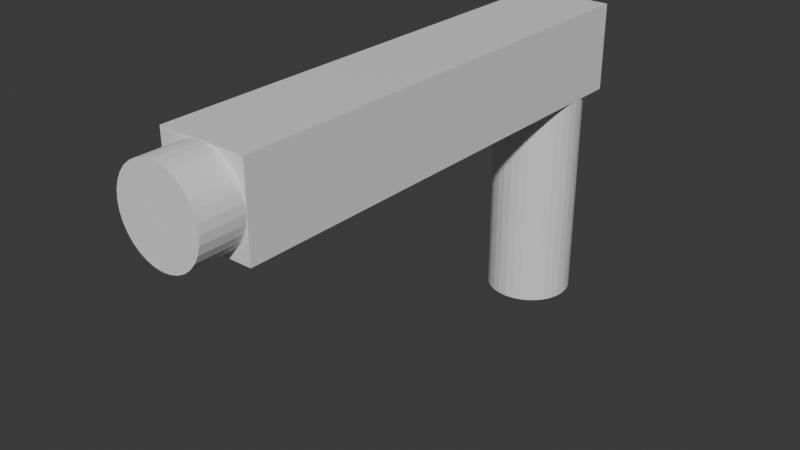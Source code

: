 # Source: Gun.blend  (saved by Blender 4.0.36; exported with 4.5.12 LTS)
import bpy
from mathutils import Matrix  # noqa: F401  (used for matrix-valued properties, if any)

bpy.ops.wm.read_factory_settings(use_empty=True)
scene = bpy.context.scene
scene.name = 'Scene'

# ---- collections
col_collection = bpy.data.collections.new('Collection'); scene.collection.children.link(col_collection)

# ---- materials (node trees are filled in below, after node groups)
mat_material = bpy.data.materials.new('Material')
mat_material.alpha_threshold = 0.0
mat_material.use_transparent_shadow = False
mat_material.roughness = 0.5
mat_material.line_color = (0.0, 0.0, 0.0, 1.0)

# ---- material node trees
mat_material.use_nodes = True; mat_material.node_tree.nodes.clear()
_N = mat_material.node_tree.nodes; _L = mat_material.node_tree.links
n0 = _N.new('ShaderNodeOutputMaterial'); n0.name = 'Material Output'; n0.location = (300, 300)
n1 = _N.new('ShaderNodeBsdfPrincipled'); n1.name = 'Principled BSDF'; n1.location = (10, 300)
n1.inputs[3].default_value = 1.45
_L.new(n1.outputs[0], n0.inputs[0])
n0.is_active_output = True

# ---- world
world_world = bpy.data.worlds.new('World'); scene.world = world_world
world_world.use_nodes = True; world_world.node_tree.nodes.clear()
_N = world_world.node_tree.nodes; _L = world_world.node_tree.links
n0 = _N.new('ShaderNodeOutputWorld'); n0.name = 'World Output'; n0.location = (300, 300)
n1 = _N.new('ShaderNodeBackground'); n1.name = 'Background'; n1.location = (10, 300)
n1.inputs[0].default_value = (0.05088, 0.05088, 0.05088, 1.0)
_L.new(n1.outputs[0], n0.inputs[0])
n0.is_active_output = True
world_world.color = (0.05088, 0.05088, 0.05088)
world_world.use_sun_shadow = False
world_world.sun_shadow_jitter_overblur = 0.0

# ---- meshes
me_cube = bpy.data.meshes.new('Cube')
me_cube.from_pydata([(1.0, 1.0, 1.0), (0.0, -9.0, 1.0), (1.0, 1.0, -1.0), (1.0, -10.0, 1.0), (0.1951, -9.0, 0.9808), (1.0, -10.0, -1.0), (-1.0, 1.0, 1.0), (0.3827, -9.0, 0.9239), (-1.0, 1.0, -1.0), (-1.0, -10.0, 1.0), (0.5556, -9.0, 0.8315), (-1.0, -10.0, -1.0), (0.0, 1.0, -6.0), (0.7071, -9.0, 0.7071), (0.0, 1.0, -1.0), (0.1951, 0.9808, -6.0), (0.8315, -9.0, 0.5556), (0.1951, 0.9808, -1.0), (0.9239, -9.0, 0.3827), (0.3827, 0.9239, -6.0), (0.3827, 0.9239, -1.0), (0.9808, -9.0, 0.1951), (0.5556, 0.8315, -6.0), (0.5556, 0.8315, -1.0), (1.0, -9.0, 0.0), (0.7071, 0.7071, -6.0), (0.7071, 0.7071, -1.0), (0.8315, 0.5556, -6.0), (0.9808, -9.0, -0.1951), (0.8315, 0.5556, -1.0), (0.9239, -9.0, -0.3827), (0.9239, 0.3827, -6.0), (0.9239, 0.3827, -1.0), (0.8315, -9.0, -0.5556), (0.9808, 0.1951, -6.0), (0.9808, 0.1951, -1.0), (0.7071, -9.0, -0.7071), (1.0, 0.0, -6.0), (1.0, 0.0, -1.0), (0.9808, -0.1951, -6.0), (0.5556, -9.0, -0.8315), (0.9808, -0.1951, -1.0), (0.9239, -0.3827, -6.0), (0.3827, -9.0, -0.9239), (0.9239, -0.3827, -1.0), (0.1951, -9.0, -0.9808), (0.8315, -0.5556, -6.0), (0.8315, -0.5556, -1.0), (0.0, -9.0, -1.0), (0.7071, -0.7071, -6.0), (0.7071, -0.7071, -1.0), (-0.1951, -9.0, -0.9808), (0.5556, -0.8315, -6.0), (0.5556, -0.8315, -1.0), (-0.3827, -9.0, -0.9239), (0.3827, -0.9239, -6.0), (0.3827, -0.9239, -1.0), (0.1951, -0.9808, -6.0), (-0.5556, -9.0, -0.8315), (0.1951, -0.9808, -1.0), (0.0, -1.0, -6.0), (-0.7071, -9.0, -0.7071), (0.0, -1.0, -1.0), (-0.1951, -0.9808, -6.0), (-0.8315, -9.0, -0.5556), (-0.1951, -0.9808, -1.0), (-0.3827, -0.9239, -6.0), (-0.9239, -9.0, -0.3827), (-0.3827, -0.9239, -1.0), (-0.5556, -0.8315, -6.0), (-0.9808, -9.0, -0.1951), (-0.5556, -0.8315, -1.0), (-1.0, -9.0, 0.0), (-0.7071, -0.7071, -6.0), (-0.7071, -0.7071, -1.0), (-0.8315, -0.5556, -6.0), (-0.9808, -9.0, 0.1951), (-0.8315, -0.5556, -1.0), (-0.9239, -9.0, 0.3827), (-0.9239, -0.3827, -6.0), (-0.9239, -0.3827, -1.0), (-0.8315, -9.0, 0.5556), (-0.9808, -0.1951, -6.0), (-0.9808, -0.1951, -1.0), (-1.0, 0.0, -6.0), (-0.7071, -9.0, 0.7071), (-1.0, 0.0, -1.0), (-0.9808, 0.1951, -6.0), (-0.5556, -9.0, 0.8315), (-0.9808, 0.1951, -1.0), (-0.9239, 0.3827, -6.0), (-0.3827, -9.0, 0.9239), (-0.9239, 0.3827, -1.0), (-0.1951, -9.0, 0.9808), (-0.8315, 0.5556, -6.0), (-0.8315, 0.5556, -1.0), (-0.7071, 0.7071, -6.0), (-0.7071, 0.7071, -1.0), (-0.5556, 0.8315, -6.0), (-0.5556, 0.8315, -1.0), (-0.3827, 0.9239, -6.0), (-0.3827, 0.9239, -1.0), (-0.1951, 0.9808, -6.0), (-0.1951, 0.9808, -1.0), (0.0, -10.0, 1.0), (-0.7071, -10.0, 0.7071), (-0.5556, -10.0, 0.8315), (-0.1951, -10.0, 0.9808), (-0.3827, -10.0, 0.9239), (0.1951, -10.0, 0.9808), (0.5556, -10.0, 0.8315), (0.3827, -10.0, 0.9239), (0.7071, -10.0, -0.7071), (0.8315, -10.0, -0.5556), (0.8315, -10.0, 0.5556), (1.0, -10.0, 0.0), (0.9808, -10.0, -0.1951), (0.9808, -10.0, 0.1951), (0.9239, -10.0, -0.3827), (0.9239, -10.0, 0.3827), (0.7071, -10.0, 0.7071), (-1.0, -10.0, 0.0), (-0.9808, -10.0, 0.1951), (-0.9808, -10.0, -0.1951), (-0.8315, -10.0, -0.5556), (-0.8315, -10.0, 0.5556), (-0.7071, -10.0, -0.7071), (-0.9239, -10.0, -0.3827), (-0.9239, -10.0, 0.3827), (-0.5556, -10.0, -0.8315), (-0.1951, -10.0, -0.9808), (-0.3827, -10.0, -0.9239), (0.1951, -10.0, -0.9808), (0.5556, -10.0, -0.8315), (0.3827, -10.0, -0.9239), (0.0, -10.0, -1.0)], [], [(3, 0, 6, 9, 1, 104), (9, 104, 1), (9, 121, 122, 128, 125, 105, 106, 108, 107, 104), (115, 3, 104, 109, 111, 110, 120, 114, 119, 117), (121, 11, 135, 130, 131, 129, 126, 124, 127, 123), (5, 115, 116, 118, 113, 112, 133, 134, 132, 135), (121, 72, 11), (72, 121, 9, 6, 8, 11), (135, 11, 48), (8, 2, 5, 135, 48, 11), (2, 0, 3, 115, 24, 5), (115, 5, 24), (8, 6, 0, 2), (12, 14, 17, 15), (15, 17, 20, 19), (19, 20, 23, 22), (22, 23, 26, 25), (25, 26, 29, 27), (27, 29, 32, 31), (31, 32, 35, 34), (34, 35, 38, 37), (37, 38, 41, 39), (39, 41, 44, 42), (42, 44, 47, 46), (46, 47, 50, 49), (49, 50, 53, 52), (52, 53, 56, 55), (55, 56, 59, 57), (57, 59, 62, 60), (60, 62, 65, 63), (63, 65, 68, 66), (66, 68, 71, 69), (69, 71, 74, 73), (73, 74, 77, 75), (75, 77, 80, 79), (79, 80, 83, 82), (82, 83, 86, 84), (84, 86, 89, 87), (87, 89, 92, 90), (90, 92, 95, 94), (94, 95, 97, 96), (96, 97, 99, 98), (98, 99, 101, 100), (26, 23, 20, 17, 14, 103, 101, 99, 97, 95, 92, 89, 86, 83, 80, 77, 74, 71, 68, 65, 62, 59, 56, 53, 50, 47, 44, 41, 38, 35, 32, 29), (100, 101, 103, 102), (102, 103, 14, 12), (102, 12, 15, 19, 22, 25, 27, 31, 34, 37, 39, 42, 46, 49, 52, 55, 57, 60, 63, 66, 69, 73, 75, 79, 82, 84, 87, 90, 94, 96, 98, 100), (104, 1, 4, 109), (109, 4, 7, 111), (111, 7, 10, 110), (110, 10, 13, 120), (120, 13, 16, 114), (114, 16, 18, 119), (119, 18, 21, 117), (117, 21, 24, 115), (115, 24, 28, 116), (116, 28, 30, 118), (118, 30, 33, 113), (113, 33, 36, 112), (112, 36, 40, 133), (133, 40, 43, 134), (134, 43, 45, 132), (132, 45, 48, 135), (135, 48, 51, 130), (130, 51, 54, 131), (131, 54, 58, 129), (129, 58, 61, 126), (126, 61, 64, 124), (124, 64, 67, 127), (127, 67, 70, 123), (123, 70, 72, 121), (121, 72, 76, 122), (122, 76, 78, 128), (128, 78, 81, 125), (125, 81, 85, 105), (105, 85, 88, 106), (106, 88, 91, 108), (108, 91, 93, 107), (107, 93, 1, 104), (81, 78, 76, 72, 70, 67, 64, 61, 58, 54, 51, 48, 45, 43, 40, 36, 33, 30, 28, 24, 21, 18, 16, 13, 10, 7, 4, 1, 93, 91, 88, 85)])
_uv = me_cube.uv_layers.new(name='UVMap')
_uv.uv.foreach_set('vector', [0.625, 0.75, 0.625, 0.5, 0.875, 0.5, 0.875, 0.75, 0.75, 0.7273, 0.75, 0.75, 0.875, 0.75, 0.75, 0.75, 0.75, 0.7273, 0.625, 1.0, 0.5, 1.0, 0.5244, 0.9976, 0.5478, 0.9905, 0.5694, 0.9789, 0.5884, 0.9634, 0.6039, 0.9444, 0.6155, 0.9228, 0.6226, 0.8994, 0.625, 0.875, 0.5, 0.75, 0.625, 0.75, 0.625, 0.875, 0.6226, 0.8506, 0.6155, 0.8272, 0.6039, 0.8056, 0.5884, 0.7866, 0.5694, 0.7711, 0.5478, 0.7595, 0.5244, 0.7524, 0.5, 1.0, 0.375, 1.0, 0.375, 0.875, 0.3774, 0.8994, 0.3845, 0.9228, 0.3961, 0.9444, 0.4116, 0.9634, 0.4306, 0.9789, 0.4522, 0.9905, 0.4756, 0.9976, 0.375, 0.75, 0.5, 0.75, 0.4756, 0.7524, 0.4522, 0.7595, 0.4306, 0.7711, 0.4116, 0.7866, 0.3961, 0.8056, 0.3845, 0.8272, 0.3774, 0.8506, 0.375, 0.875, 0.5, 0.0, 0.5, 0.02273, 0.375, 0.0, 0.5, 0.02273, 0.5, 0.0, 0.625, 0.0, 0.625, 0.25, 0.375, 0.25, 0.375, 0.0, 0.25, 0.75, 0.125, 0.75, 0.25, 0.7273, 0.125, 0.5, 0.375, 0.5, 0.375, 0.75, 0.25, 0.75, 0.25, 0.7273, 0.125, 0.75, 0.375, 0.5, 0.625, 0.5, 0.625, 0.75, 0.5, 0.75, 0.5, 0.7273, 0.375, 0.75, 0.5, 0.75, 0.375, 0.75, 0.5, 0.7273, 0.375, 0.25, 0.625, 0.25, 0.625, 0.5, 0.375, 0.5, 1.0, 0.5, 1.0, 1.0, 0.9688, 1.0, 0.9688, 0.5, 0.9688, 0.5, 0.9688, 1.0, 0.9375, 1.0, 0.9375, 0.5, 0.9375, 0.5, 0.9375, 1.0, 0.9062, 1.0, 0.9062, 0.5, 0.9062, 0.5, 0.9062, 1.0, 0.875, 1.0, 0.875, 0.5, 0.875, 0.5, 0.875, 1.0, 0.8438, 1.0, 0.8438, 0.5, 0.8438, 0.5, 0.8438, 1.0, 0.8125, 1.0, 0.8125, 0.5, 0.8125, 0.5, 0.8125, 1.0, 0.7812, 1.0, 0.7812, 0.5, 0.7812, 0.5, 0.7812, 1.0, 0.75, 1.0, 0.75, 0.5, 0.75, 0.5, 0.75, 1.0, 0.7188, 1.0, 0.7188, 0.5, 0.7188, 0.5, 0.7188, 1.0, 0.6875, 1.0, 0.6875, 0.5, 0.6875, 0.5, 0.6875, 1.0, 0.6562, 1.0, 0.6562, 0.5, 0.6562, 0.5, 0.6562, 1.0, 0.625, 1.0, 0.625, 0.5, 0.625, 0.5, 0.625, 1.0, 0.5938, 1.0, 0.5938, 0.5, 0.5938, 0.5, 0.5938, 1.0, 0.5625, 1.0, 0.5625, 0.5, 0.5625, 0.5, 0.5625, 1.0, 0.5312, 1.0, 0.5312, 0.5, 0.5312, 0.5, 0.5312, 1.0, 0.5, 1.0, 0.5, 0.5, 0.5, 0.5, 0.5, 1.0, 0.4688, 1.0, 0.4688, 0.5, 0.4688, 0.5, 0.4688, 1.0, 0.4375, 1.0, 0.4375, 0.5, 0.4375, 0.5, 0.4375, 1.0, 0.4062, 1.0, 0.4062, 0.5, 0.4062, 0.5, 0.4062, 1.0, 0.375, 1.0, 0.375, 0.5, 0.375, 0.5, 0.375, 1.0, 0.3438, 1.0, 0.3438, 0.5, 0.3438, 0.5, 0.3438, 1.0, 0.3125, 1.0, 0.3125, 0.5, 0.3125, 0.5, 0.3125, 1.0, 0.2812, 1.0, 0.2812, 0.5, 0.2812, 0.5, 0.2812, 1.0, 0.25, 1.0, 0.25, 0.5, 0.25, 0.5, 0.25, 1.0, 0.2188, 1.0, 0.2188, 0.5, 0.2188, 0.5, 0.2188, 1.0, 0.1875, 1.0, 0.1875, 0.5, 0.1875, 0.5, 0.1875, 1.0, 0.1562, 1.0, 0.1562, 0.5, 0.1562, 0.5, 0.1562, 1.0, 0.125, 1.0, 0.125, 0.5, 0.125, 0.5, 0.125, 1.0, 0.09375, 1.0, 0.09375, 0.5, 0.09375, 0.5, 0.09375, 1.0, 0.0625, 1.0, 0.0625, 0.5, 0.4197, 0.4197, 0.3833, 0.4496, 0.3418, 0.4717, 0.2968, 0.4854, 0.25, 0.49, 0.2032, 0.4854, 0.1582, 0.4717, 0.1167, 0.4496, 0.08029, 0.4197, 0.05045, 0.3833, 0.02827, 0.3418, 0.01461, 0.2968, 0.01, 0.25, 0.01461, 0.2032, 0.02827, 0.1582, 0.05045, 0.1167, 0.08029, 0.08029, 0.1167, 0.05045, 0.1582, 0.02827, 0.2032, 0.01461, 0.25, 0.01, 0.2968, 0.01461, 0.3418, 0.02827, 0.3833, 0.05045, 0.4197, 0.08029, 0.4496, 0.1167, 0.4717, 0.1582, 0.4854, 0.2032, 0.49, 0.25, 0.4854, 0.2968, 0.4717, 0.3418, 0.4496, 0.3833, 0.0625, 0.5, 0.0625, 1.0, 0.03125, 1.0, 0.03125, 0.5, 0.03125, 0.5, 0.03125, 1.0, 0.0, 1.0, 0.0, 0.5, 0.7032, 0.4854, 0.75, 0.49, 0.7968, 0.4854, 0.8418, 0.4717, 0.8833, 0.4496, 0.9197, 0.4197, 0.9496, 0.3833, 0.9717, 0.3418, 0.9854, 0.2968, 0.99, 0.25, 0.9854, 0.2032, 0.9717, 0.1582, 0.9496, 0.1167, 0.9197, 0.08029, 0.8833, 0.05045, 0.8418, 0.02827, 0.7968, 0.01461, 0.75, 0.01, 0.7032, 0.01461, 0.6582, 0.02827, 0.6167, 0.05045, 0.5803, 0.08029, 0.5504, 0.1167, 0.5283, 0.1582, 0.5146, 0.2032, 0.51, 0.25, 0.5146, 0.2968, 0.5283, 0.3418, 0.5504, 0.3833, 0.5803, 0.4197, 0.6167, 0.4496, 0.6582, 0.4717, 1.0, 0.75, 1.0, 0.5, 0.9688, 0.5, 0.9688, 0.75, 0.9688, 0.75, 0.9688, 0.5, 0.9375, 0.5, 0.9375, 0.75, 0.9375, 0.75, 0.9375, 0.5, 0.9062, 0.5, 0.9062, 0.75, 0.9062, 0.75, 0.9062, 0.5, 0.875, 0.5, 0.875, 0.75, 0.875, 0.75, 0.875, 0.5, 0.8438, 0.5, 0.8438, 0.75, 0.8438, 0.75, 0.8438, 0.5, 0.8125, 0.5, 0.8125, 0.75, 0.8125, 0.75, 0.8125, 0.5, 0.7812, 0.5, 0.7812, 0.75, 0.7812, 0.75, 0.7812, 0.5, 0.75, 0.5, 0.75, 0.75, 0.75, 0.75, 0.75, 0.5, 0.7188, 0.5, 0.7188, 0.75, 0.7188, 0.75, 0.7188, 0.5, 0.6875, 0.5, 0.6875, 0.75, 0.6875, 0.75, 0.6875, 0.5, 0.6562, 0.5, 0.6562, 0.75, 0.6562, 0.75, 0.6562, 0.5, 0.625, 0.5, 0.625, 0.75, 0.625, 0.75, 0.625, 0.5, 0.5938, 0.5, 0.5938, 0.75, 0.5938, 0.75, 0.5938, 0.5, 0.5625, 0.5, 0.5625, 0.75, 0.5625, 0.75, 0.5625, 0.5, 0.5312, 0.5, 0.5312, 0.75, 0.5312, 0.75, 0.5312, 0.5, 0.5, 0.5, 0.5, 0.75, 0.5, 0.75, 0.5, 0.5, 0.4688, 0.5, 0.4688, 0.75, 0.4688, 0.75, 0.4688, 0.5, 0.4375, 0.5, 0.4375, 0.75, 0.4375, 0.75, 0.4375, 0.5, 0.4062, 0.5, 0.4062, 0.75, 0.4062, 0.75, 0.4062, 0.5, 0.375, 0.5, 0.375, 0.75, 0.375, 0.75, 0.375, 0.5, 0.3438, 0.5, 0.3438, 0.75, 0.3438, 0.75, 0.3438, 0.5, 0.3125, 0.5, 0.3125, 0.75, 0.3125, 0.75, 0.3125, 0.5, 0.2812, 0.5, 0.2812, 0.75, 0.2812, 0.75, 0.2812, 0.5, 0.25, 0.5, 0.25, 0.75, 0.25, 0.75, 0.25, 0.5, 0.2188, 0.5, 0.2188, 0.75, 0.2188, 0.75, 0.2188, 0.5, 0.1875, 0.5, 0.1875, 0.75, 0.1875, 0.75, 0.1875, 0.5, 0.1562, 0.5, 0.1562, 0.75, 0.1562, 0.75, 0.1562, 0.5, 0.125, 0.5, 0.125, 0.75, 0.125, 0.75, 0.125, 0.5, 0.09375, 0.5, 0.09375, 0.75, 0.09375, 0.75, 0.09375, 0.5, 0.0625, 0.5, 0.0625, 0.75, 0.0625, 0.75, 0.0625, 0.5, 0.03125, 0.5, 0.03125, 0.75, 0.03125, 0.75, 0.03125, 0.5, 0.0, 0.5, 0.0, 0.75, 0.5504, 0.1167, 0.5283, 0.1582, 0.5146, 0.2032, 0.51, 0.25, 0.5146, 0.2032, 0.5283, 0.1582, 0.5504, 0.1167, 0.5803, 0.08029, 0.6167, 0.05045, 0.6582, 0.02827, 0.7032, 0.4854, 0.75, 0.49, 0.7968, 0.4854, 0.8418, 0.4717, 0.8833, 0.4496, 0.9197, 0.4197, 0.9496, 0.3833, 0.9717, 0.3418, 0.9854, 0.2968, 0.99, 0.25, 0.9854, 0.2968, 0.9717, 0.3418, 0.9496, 0.3833, 0.9197, 0.4197, 0.8833, 0.4496, 0.8418, 0.4717, 0.7968, 0.4854, 0.75, 0.49, 0.7032, 0.4854, 0.6582, 0.02827, 0.6167, 0.05045, 0.5803, 0.08029])
me_cube.materials.append(mat_material)
me_cube.use_mirror_vertex_groups = False
me_cube.update()
me_cylinder = bpy.data.meshes.new('Cylinder')
me_cylinder.from_pydata([(0.0, 1.0, -1.0), (0.0, 1.0, 1.0), (0.1951, 0.9808, -1.0), (0.1951, 0.9808, 1.0), (0.3827, 0.9239, -1.0), (0.3827, 0.9239, 1.0), (0.5556, 0.8315, -1.0), (0.5556, 0.8315, 1.0), (0.7071, 0.7071, -1.0), (0.7071, 0.7071, 1.0), (0.8315, 0.5556, -1.0), (0.8315, 0.5556, 1.0), (0.9239, 0.3827, -1.0), (0.9239, 0.3827, 1.0), (0.9808, 0.1951, -1.0), (0.9808, 0.1951, 1.0), (1.0, 0.0, -1.0), (1.0, 0.0, 1.0), (0.9808, -0.1951, -1.0), (0.9808, -0.1951, 1.0), (0.9239, -0.3827, -1.0), (0.9239, -0.3827, 1.0), (0.8315, -0.5556, -1.0), (0.8315, -0.5556, 1.0), (0.7071, -0.7071, -1.0), (0.7071, -0.7071, 1.0), (0.5556, -0.8315, -1.0), (0.5556, -0.8315, 1.0), (0.3827, -0.9239, -1.0), (0.3827, -0.9239, 1.0), (0.1951, -0.9808, -1.0), (0.1951, -0.9808, 1.0), (0.0, -1.0, -1.0), (0.0, -1.0, 1.0), (-0.1951, -0.9808, -1.0), (-0.1951, -0.9808, 1.0), (-0.3827, -0.9239, -1.0), (-0.3827, -0.9239, 1.0), (-0.5556, -0.8315, -1.0), (-0.5556, -0.8315, 1.0), (-0.7071, -0.7071, -1.0), (-0.7071, -0.7071, 1.0), (-0.8315, -0.5556, -1.0), (-0.8315, -0.5556, 1.0), (-0.9239, -0.3827, -1.0), (-0.9239, -0.3827, 1.0), (-0.9808, -0.1951, -1.0), (-0.9808, -0.1951, 1.0), (-1.0, 0.0, -1.0), (-1.0, 0.0, 1.0), (-0.9808, 0.1951, -1.0), (-0.9808, 0.1951, 1.0), (-0.9239, 0.3827, -1.0), (-0.9239, 0.3827, 1.0), (-0.8315, 0.5556, -1.0), (-0.8315, 0.5556, 1.0), (-0.7071, 0.7071, -1.0), (-0.7071, 0.7071, 1.0), (-0.5556, 0.8315, -1.0), (-0.5556, 0.8315, 1.0), (-0.3827, 0.9239, -1.0), (-0.3827, 0.9239, 1.0), (-0.1951, 0.9808, -1.0), (-0.1951, 0.9808, 1.0)], [], [(0, 1, 3, 2), (2, 3, 5, 4), (4, 5, 7, 6), (6, 7, 9, 8), (8, 9, 11, 10), (10, 11, 13, 12), (12, 13, 15, 14), (14, 15, 17, 16), (16, 17, 19, 18), (18, 19, 21, 20), (20, 21, 23, 22), (22, 23, 25, 24), (24, 25, 27, 26), (26, 27, 29, 28), (28, 29, 31, 30), (30, 31, 33, 32), (32, 33, 35, 34), (34, 35, 37, 36), (36, 37, 39, 38), (38, 39, 41, 40), (40, 41, 43, 42), (42, 43, 45, 44), (44, 45, 47, 46), (46, 47, 49, 48), (48, 49, 51, 50), (50, 51, 53, 52), (52, 53, 55, 54), (54, 55, 57, 56), (56, 57, 59, 58), (58, 59, 61, 60), (3, 1, 63, 61, 59, 57, 55, 53, 51, 49, 47, 45, 43, 41, 39, 37, 35, 33, 31, 29, 27, 25, 23, 21, 19, 17, 15, 13, 11, 9, 7, 5), (60, 61, 63, 62), (62, 63, 1, 0), (0, 2, 4, 6, 8, 10, 12, 14, 16, 18, 20, 22, 24, 26, 28, 30, 32, 34, 36, 38, 40, 42, 44, 46, 48, 50, 52, 54, 56, 58, 60, 62)])
_uv = me_cylinder.uv_layers.new(name='UVMap')
_uv.uv.foreach_set('vector', [1.0, 0.5, 1.0, 1.0, 0.9688, 1.0, 0.9688, 0.5, 0.9688, 0.5, 0.9688, 1.0, 0.9375, 1.0, 0.9375, 0.5, 0.9375, 0.5, 0.9375, 1.0, 0.9062, 1.0, 0.9062, 0.5, 0.9062, 0.5, 0.9062, 1.0, 0.875, 1.0, 0.875, 0.5, 0.875, 0.5, 0.875, 1.0, 0.8438, 1.0, 0.8438, 0.5, 0.8438, 0.5, 0.8438, 1.0, 0.8125, 1.0, 0.8125, 0.5, 0.8125, 0.5, 0.8125, 1.0, 0.7812, 1.0, 0.7812, 0.5, 0.7812, 0.5, 0.7812, 1.0, 0.75, 1.0, 0.75, 0.5, 0.75, 0.5, 0.75, 1.0, 0.7188, 1.0, 0.7188, 0.5, 0.7188, 0.5, 0.7188, 1.0, 0.6875, 1.0, 0.6875, 0.5, 0.6875, 0.5, 0.6875, 1.0, 0.6562, 1.0, 0.6562, 0.5, 0.6562, 0.5, 0.6562, 1.0, 0.625, 1.0, 0.625, 0.5, 0.625, 0.5, 0.625, 1.0, 0.5938, 1.0, 0.5938, 0.5, 0.5938, 0.5, 0.5938, 1.0, 0.5625, 1.0, 0.5625, 0.5, 0.5625, 0.5, 0.5625, 1.0, 0.5312, 1.0, 0.5312, 0.5, 0.5312, 0.5, 0.5312, 1.0, 0.5, 1.0, 0.5, 0.5, 0.5, 0.5, 0.5, 1.0, 0.4688, 1.0, 0.4688, 0.5, 0.4688, 0.5, 0.4688, 1.0, 0.4375, 1.0, 0.4375, 0.5, 0.4375, 0.5, 0.4375, 1.0, 0.4062, 1.0, 0.4062, 0.5, 0.4062, 0.5, 0.4062, 1.0, 0.375, 1.0, 0.375, 0.5, 0.375, 0.5, 0.375, 1.0, 0.3438, 1.0, 0.3438, 0.5, 0.3438, 0.5, 0.3438, 1.0, 0.3125, 1.0, 0.3125, 0.5, 0.3125, 0.5, 0.3125, 1.0, 0.2812, 1.0, 0.2812, 0.5, 0.2812, 0.5, 0.2812, 1.0, 0.25, 1.0, 0.25, 0.5, 0.25, 0.5, 0.25, 1.0, 0.2188, 1.0, 0.2188, 0.5, 0.2188, 0.5, 0.2188, 1.0, 0.1875, 1.0, 0.1875, 0.5, 0.1875, 0.5, 0.1875, 1.0, 0.1562, 1.0, 0.1562, 0.5, 0.1562, 0.5, 0.1562, 1.0, 0.125, 1.0, 0.125, 0.5, 0.125, 0.5, 0.125, 1.0, 0.09375, 1.0, 0.09375, 0.5, 0.09375, 0.5, 0.09375, 1.0, 0.0625, 1.0, 0.0625, 0.5, 0.2968, 0.4854, 0.25, 0.49, 0.2032, 0.4854, 0.1582, 0.4717, 0.1167, 0.4496, 0.08029, 0.4197, 0.05045, 0.3833, 0.02827, 0.3418, 0.01461, 0.2968, 0.01, 0.25, 0.01461, 0.2032, 0.02827, 0.1582, 0.05045, 0.1167, 0.08029, 0.08029, 0.1167, 0.05045, 0.1582, 0.02827, 0.2032, 0.01461, 0.25, 0.01, 0.2968, 0.01461, 0.3418, 0.02827, 0.3833, 0.05045, 0.4197, 0.08029, 0.4496, 0.1167, 0.4717, 0.1582, 0.4854, 0.2032, 0.49, 0.25, 0.4854, 0.2968, 0.4717, 0.3418, 0.4496, 0.3833, 0.4197, 0.4197, 0.3833, 0.4496, 0.3418, 0.4717, 0.0625, 0.5, 0.0625, 1.0, 0.03125, 1.0, 0.03125, 0.5, 0.03125, 0.5, 0.03125, 1.0, 0.0, 1.0, 0.0, 0.5, 0.75, 0.49, 0.7968, 0.4854, 0.8418, 0.4717, 0.8833, 0.4496, 0.9197, 0.4197, 0.9496, 0.3833, 0.9717, 0.3418, 0.9854, 0.2968, 0.99, 0.25, 0.9854, 0.2032, 0.9717, 0.1582, 0.9496, 0.1167, 0.9197, 0.08029, 0.8833, 0.05045, 0.8418, 0.02827, 0.7968, 0.01461, 0.75, 0.01, 0.7032, 0.01461, 0.6582, 0.02827, 0.6167, 0.05045, 0.5803, 0.08029, 0.5504, 0.1167, 0.5283, 0.1582, 0.5146, 0.2032, 0.51, 0.25, 0.5146, 0.2968, 0.5283, 0.3418, 0.5504, 0.3833, 0.5803, 0.4197, 0.6167, 0.4496, 0.6582, 0.4717, 0.7032, 0.4854])
me_cylinder.update()

# ---- objects
ob_cube = bpy.data.objects.new('Cube', me_cube)
ob_cylinder = bpy.data.objects.new('Cylinder', me_cylinder)

# ---- transforms, parenting, visibility, modifiers, constraints
ob_cube.location = (0.0, 0.0, 0.0)
ob_cube.lock_rotations_4d = False
ob_cube.empty_display_type = 'ARROWS'
ob_cube.lineart.crease_threshold = 0.0
ob_cylinder.location = (0.0, -10.0, 0.0)
ob_cylinder.rotation_euler = (1.571, -0.0, 0.0)
_m = ob_cylinder.modifiers.new('Boolean', 'BOOLEAN')

# ---- collection membership
col_collection.objects.link(ob_cube)
col_collection.objects.link(ob_cylinder)

# ---- scene / render settings (as saved in the file)
scene.frame_start = 1; scene.frame_end = 250; scene.frame_set(1)
scene.render.engine = 'BLENDER_EEVEE_NEXT'
scene.cycles.sampling_pattern = 'TABULATED_SOBOL'
bpy.context.view_layer.update()

# ---- added for rendering (the .blend has no active camera and no usable light): camera, sun
cam_auto = bpy.data.cameras.new('AutoCamera')
cam_auto.lens = 50.0
cam_auto.sensor_width = 36.0
cam_auto.clip_end = 1000.0
ob_auto_camera = bpy.data.objects.new('AutoCamera', cam_auto)
scene.collection.objects.link(ob_auto_camera)
ob_auto_camera.location = (12.9861, -20.5834, 7.88892)
ob_auto_camera.rotation_euler = (1.09748, -7.21219e-08, 0.694738)
scene.camera = ob_auto_camera
light_auto_sun = bpy.data.lights.new('AutoSun', 'SUN')
light_auto_sun.energy = 3.0
light_auto_sun.angle = 0.0523599
ob_auto_sun = bpy.data.objects.new('AutoSun', light_auto_sun)
scene.collection.objects.link(ob_auto_sun)
ob_auto_sun.rotation_euler = (0.872665, 0.174533, 0.523599)
bpy.context.view_layer.update()
